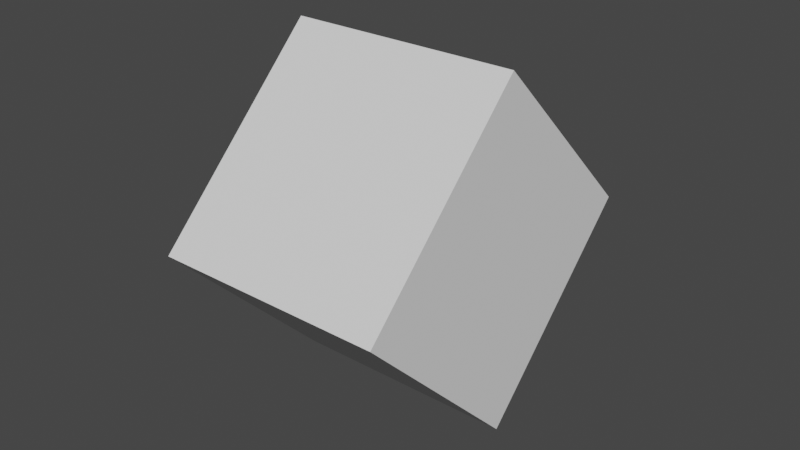 # Source: characterProject.blend  (saved by Blender 2.90.8; exported with 4.5.12 LTS)
import bpy
from mathutils import Matrix  # noqa: F401  (used for matrix-valued properties, if any)

bpy.ops.wm.read_factory_settings(use_empty=True)
scene = bpy.context.scene
scene.name = 'Scene'

# ---- collections
col_collection = bpy.data.collections.new('Collection'); scene.collection.children.link(col_collection)
col_collection_2 = bpy.data.collections.new('Collection 2'); scene.collection.children.link(col_collection_2)

# ---- materials (node trees are filled in below, after node groups)
mat_material = bpy.data.materials.new('Material')
mat_material.alpha_threshold = 0.0
mat_material.use_transparent_shadow = False
mat_material.line_color = (0.0, 0.0, 0.0, 1.0)
mat_material_002 = bpy.data.materials.new('Material.002')
mat_material_002.alpha_threshold = 0.0
mat_material_002.use_transparent_shadow = False
mat_material_002.line_color = (0.0, 0.0, 0.0, 1.0)
mat_material_003 = bpy.data.materials.new('Material.003')
mat_material_003.alpha_threshold = 0.0
mat_material_003.use_transparent_shadow = False
mat_material_003.line_color = (0.0, 0.0, 0.0, 1.0)
mat_material_004 = bpy.data.materials.new('Material.004')
mat_material_004.alpha_threshold = 0.0
mat_material_004.use_transparent_shadow = False
mat_material_004.line_color = (0.0, 0.0, 0.0, 1.0)

# ---- material node trees
mat_material.use_nodes = True; mat_material.node_tree.nodes.clear()
_N = mat_material.node_tree.nodes; _L = mat_material.node_tree.links
n0 = _N.new('ShaderNodeOutputMaterial'); n0.name = 'Material Output'; n0.location = (300, 300)
n1 = _N.new('ShaderNodeBsdfPrincipled'); n1.name = 'Principled BSDF'; n1.location = (10, 300)
n1.distribution = 'GGX'
n1.subsurface_method = 'BURLEY'
n1.inputs[2].default_value = 0.4
n1.inputs[3].default_value = 1.45
n1.inputs[27].default_value = (0.0, 0.0, 0.0, 1.0)
n1.inputs[28].default_value = 1.0
_L.new(n1.outputs[0], n0.inputs[0])
n0.is_active_output = True
mat_material_002.use_nodes = True; mat_material_002.node_tree.nodes.clear()
_N = mat_material_002.node_tree.nodes; _L = mat_material_002.node_tree.links
n0 = _N.new('ShaderNodeOutputMaterial'); n0.name = 'Material Output'; n0.location = (300, 300)
n1 = _N.new('ShaderNodeBsdfPrincipled'); n1.name = 'Principled BSDF'; n1.location = (10, 300)
n1.distribution = 'GGX'
n1.subsurface_method = 'BURLEY'
n1.inputs[2].default_value = 0.4
n1.inputs[3].default_value = 1.45
n1.inputs[27].default_value = (0.0, 0.0, 0.0, 1.0)
n1.inputs[28].default_value = 1.0
_L.new(n1.outputs[0], n0.inputs[0])
n0.is_active_output = True
mat_material_003.use_nodes = True; mat_material_003.node_tree.nodes.clear()
_N = mat_material_003.node_tree.nodes; _L = mat_material_003.node_tree.links
n0 = _N.new('ShaderNodeOutputMaterial'); n0.name = 'Material Output'; n0.location = (300, 300)
n1 = _N.new('ShaderNodeBsdfPrincipled'); n1.name = 'Principled BSDF'; n1.location = (10, 300)
n1.distribution = 'GGX'
n1.subsurface_method = 'BURLEY'
n1.inputs[2].default_value = 0.4
n1.inputs[3].default_value = 1.45
n1.inputs[27].default_value = (0.0, 0.0, 0.0, 1.0)
n1.inputs[28].default_value = 1.0
_L.new(n1.outputs[0], n0.inputs[0])
n0.is_active_output = True
mat_material_004.use_nodes = True; mat_material_004.node_tree.nodes.clear()
_N = mat_material_004.node_tree.nodes; _L = mat_material_004.node_tree.links
n0 = _N.new('ShaderNodeOutputMaterial'); n0.name = 'Material Output'; n0.location = (300, 300)
n1 = _N.new('ShaderNodeBsdfPrincipled'); n1.name = 'Principled BSDF'; n1.location = (10, 300)
n1.distribution = 'GGX'
n1.subsurface_method = 'BURLEY'
n1.inputs[2].default_value = 0.4
n1.inputs[3].default_value = 1.45
n1.inputs[27].default_value = (0.0, 0.0, 0.0, 1.0)
n1.inputs[28].default_value = 1.0
_L.new(n1.outputs[0], n0.inputs[0])
n0.is_active_output = True

# ---- world
world_world = bpy.data.worlds.new('World'); scene.world = world_world
world_world.use_nodes = True; world_world.node_tree.nodes.clear()
_N = world_world.node_tree.nodes; _L = world_world.node_tree.links
n0 = _N.new('ShaderNodeOutputWorld'); n0.name = 'World Output'; n0.location = (300, 300)
n1 = _N.new('ShaderNodeBackground'); n1.name = 'Background'; n1.location = (10, 300)
n1.inputs[0].default_value = (0.05088, 0.05088, 0.05088, 1.0)
_L.new(n1.outputs[0], n0.inputs[0])
n0.is_active_output = True
world_world.color = (0.05088, 0.05088, 0.05088)
world_world.use_sun_shadow = False
world_world.sun_shadow_jitter_overblur = 0.0

# ---- meshes
me_cube = bpy.data.meshes.new('Cube')
me_cube.from_pydata([(0.5, 0.5, 2.0), (0.5, 0.5, -2.0), (0.5, -0.5, 2.0), (0.5, -0.5, -2.0), (-0.5, 0.5, 2.0), (-0.5, 0.5, -2.0), (-0.5, -0.5, 2.0), (-0.5, -0.5, -2.0)], [], [(0, 4, 6, 2), (3, 2, 6, 7), (7, 6, 4, 5), (5, 1, 3, 7), (1, 0, 2, 3), (5, 4, 0, 1)])
_uv = me_cube.uv_layers.new(name='UVMap')
_uv.uv.foreach_set('vector', [0.625, 0.5, 0.875, 0.5, 0.875, 0.75, 0.625, 0.75, 0.375, 0.75, 0.625, 0.75, 0.625, 1.0, 0.375, 1.0, 0.375, 0.0, 0.625, 0.0, 0.625, 0.25, 0.375, 0.25, 0.125, 0.5, 0.375, 0.5, 0.375, 0.75, 0.125, 0.75, 0.375, 0.5, 0.625, 0.5, 0.625, 0.75, 0.375, 0.75, 0.375, 0.25, 0.625, 0.25, 0.625, 0.5, 0.375, 0.5])
me_cube.materials.append(mat_material)
me_cube.use_remesh_preserve_volume = False
me_cube.use_remesh_preserve_attributes = False
me_cube.use_mirror_vertex_groups = False
me_cube.update()
me_cube_002 = bpy.data.meshes.new('Cube.002')
me_cube_002.from_pydata([(-1.0, -1.0, -1.0), (-1.0, -1.0, 1.0), (-1.0, 1.0, -1.0), (-1.0, 1.0, 1.0), (1.0, -1.0, -1.0), (1.0, -1.0, 1.0), (1.0, 1.0, -1.0), (1.0, 1.0, 1.0)], [], [(0, 1, 3, 2), (2, 3, 7, 6), (6, 7, 5, 4), (4, 5, 1, 0), (2, 6, 4, 0), (7, 3, 1, 5)])
_uv = me_cube_002.uv_layers.new(name='UVMap')
_uv.uv.foreach_set('vector', [0.375, 0.0, 0.625, 0.0, 0.625, 0.25, 0.375, 0.25, 0.375, 0.25, 0.625, 0.25, 0.625, 0.5, 0.375, 0.5, 0.375, 0.5, 0.625, 0.5, 0.625, 0.75, 0.375, 0.75, 0.375, 0.75, 0.625, 0.75, 0.625, 1.0, 0.375, 1.0, 0.125, 0.5, 0.375, 0.5, 0.375, 0.75, 0.125, 0.75, 0.625, 0.5, 0.875, 0.5, 0.875, 0.75, 0.625, 0.75])
_ca = me_cube_002.color_attributes.new('Col', 'BYTE_COLOR', 'CORNER')
_ca.data.foreach_set('color', [1.0, 1.0, 1.0, 1.0, 1.0, 1.0, 1.0, 1.0, 1.0, 1.0, 1.0, 1.0, 1.0, 1.0, 1.0, 1.0, 1.0, 1.0, 1.0, 1.0, 1.0, 1.0, 1.0, 1.0, 1.0, 1.0, 1.0, 1.0, 1.0, 1.0, 1.0, 1.0, 1.0, 1.0, 1.0, 1.0, 1.0, 1.0, 1.0, 1.0, 1.0, 1.0, 1.0, 1.0, 1.0, 1.0, 1.0, 1.0, 1.0, 1.0, 1.0, 1.0, 1.0, 1.0, 1.0, 1.0, 1.0, 1.0, 1.0, 1.0, 1.0, 1.0, 1.0, 1.0, 1.0, 1.0, 1.0, 1.0, 1.0, 1.0, 1.0, 1.0, 1.0, 1.0, 1.0, 1.0, 1.0, 1.0, 1.0, 1.0, 1.0, 1.0, 1.0, 1.0, 1.0, 1.0, 1.0, 1.0, 1.0, 1.0, 1.0, 1.0, 1.0, 1.0, 1.0, 1.0])
me_cube_002.use_remesh_fix_poles = True
me_cube_002.use_remesh_preserve_attributes = False
me_cube_002.use_mirror_vertex_groups = False
me_cube_002.update()
me_cube_003 = bpy.data.meshes.new('Cube.003')
me_cube_003.from_pydata([(0.5049, 0.5, 2.0), (0.5049, 0.5, -2.0), (0.5049, -0.5, 2.0), (0.5049, -0.5, -2.0), (-0.5049, 0.5, 2.0), (-0.5049, 0.5, -2.0), (-0.5049, -0.5, 2.0), (-0.5049, -0.5, -2.0)], [], [(0, 4, 6, 2), (3, 2, 6, 7), (7, 6, 4, 5), (5, 1, 3, 7), (1, 0, 2, 3), (5, 4, 0, 1)])
_uv = me_cube_003.uv_layers.new(name='UVMap')
_uv.uv.foreach_set('vector', [0.625, 0.5, 0.875, 0.5, 0.875, 0.75, 0.625, 0.75, 0.375, 0.75, 0.625, 0.75, 0.625, 1.0, 0.375, 1.0, 0.375, 0.0, 0.625, 0.0, 0.625, 0.25, 0.375, 0.25, 0.125, 0.5, 0.375, 0.5, 0.375, 0.75, 0.125, 0.75, 0.375, 0.5, 0.625, 0.5, 0.625, 0.75, 0.375, 0.75, 0.375, 0.25, 0.625, 0.25, 0.625, 0.5, 0.375, 0.5])
me_cube_003.materials.append(mat_material_002)
me_cube_003.use_remesh_preserve_volume = False
me_cube_003.use_remesh_preserve_attributes = False
me_cube_003.use_mirror_vertex_groups = False
me_cube_003.update()
me_cube_004 = bpy.data.meshes.new('Cube.004')
me_cube_004.from_pydata([(0.5049, 0.5, 1.75), (0.5049, 0.5, -1.75), (0.5049, -0.5, 1.75), (0.5049, -0.5, -1.75), (-0.5049, 0.5, 1.75), (-0.5049, 0.5, -1.75), (-0.5049, -0.5, 1.75), (-0.5049, -0.5, -1.75)], [], [(0, 4, 6, 2), (3, 2, 6, 7), (7, 6, 4, 5), (5, 1, 3, 7), (1, 0, 2, 3), (5, 4, 0, 1)])
_uv = me_cube_004.uv_layers.new(name='UVMap')
_uv.uv.foreach_set('vector', [0.625, 0.5, 0.875, 0.5, 0.875, 0.75, 0.625, 0.75, 0.375, 0.75, 0.625, 0.75, 0.625, 1.0, 0.375, 1.0, 0.375, 0.0, 0.625, 0.0, 0.625, 0.25, 0.375, 0.25, 0.125, 0.5, 0.375, 0.5, 0.375, 0.75, 0.125, 0.75, 0.375, 0.5, 0.625, 0.5, 0.625, 0.75, 0.375, 0.75, 0.375, 0.25, 0.625, 0.25, 0.625, 0.5, 0.375, 0.5])
me_cube_004.materials.append(mat_material_003)
me_cube_004.use_remesh_preserve_volume = False
me_cube_004.use_remesh_preserve_attributes = False
me_cube_004.use_mirror_vertex_groups = False
me_cube_004.update()
me_cube_005 = bpy.data.meshes.new('Cube.005')
me_cube_005.from_pydata([(-1.0, -0.5, -1.6), (-1.0, -0.5, 1.6), (-1.0, 0.5, -1.6), (-1.0, 0.5, 1.6), (1.0, -0.5, -1.6), (1.0, -0.5, 1.6), (1.0, 0.5, -1.6), (1.0, 0.5, 1.6)], [], [(0, 1, 3, 2), (2, 3, 7, 6), (6, 7, 5, 4), (4, 5, 1, 0), (2, 6, 4, 0), (7, 3, 1, 5)])
_uv = me_cube_005.uv_layers.new(name='UVMap')
_uv.uv.foreach_set('vector', [0.375, 0.0, 0.625, 0.0, 0.625, 0.25, 0.375, 0.25, 0.375, 0.25, 0.625, 0.25, 0.625, 0.5, 0.375, 0.5, 0.375, 0.5, 0.625, 0.5, 0.625, 0.75, 0.375, 0.75, 0.375, 0.75, 0.625, 0.75, 0.625, 1.0, 0.375, 1.0, 0.125, 0.5, 0.375, 0.5, 0.375, 0.75, 0.125, 0.75, 0.625, 0.5, 0.875, 0.5, 0.875, 0.75, 0.625, 0.75])
me_cube_005.use_remesh_fix_poles = True
me_cube_005.use_remesh_preserve_attributes = False
me_cube_005.use_mirror_vertex_groups = False
me_cube_005.update()
me_cube_006 = bpy.data.meshes.new('Cube.006')
me_cube_006.from_pydata([(0.5049, 0.5, 1.75), (0.5049, 0.5, -1.75), (0.5049, -0.5, 1.75), (0.5049, -0.5, -1.75), (-0.5049, 0.5, 1.75), (-0.5049, 0.5, -1.75), (-0.5049, -0.5, 1.75), (-0.5049, -0.5, -1.75)], [], [(0, 4, 6, 2), (3, 2, 6, 7), (7, 6, 4, 5), (5, 1, 3, 7), (1, 0, 2, 3), (5, 4, 0, 1)])
_uv = me_cube_006.uv_layers.new(name='UVMap')
_uv.uv.foreach_set('vector', [0.625, 0.5, 0.875, 0.5, 0.875, 0.75, 0.625, 0.75, 0.375, 0.75, 0.625, 0.75, 0.625, 1.0, 0.375, 1.0, 0.375, 0.0, 0.625, 0.0, 0.625, 0.25, 0.375, 0.25, 0.125, 0.5, 0.375, 0.5, 0.375, 0.75, 0.125, 0.75, 0.375, 0.5, 0.625, 0.5, 0.625, 0.75, 0.375, 0.75, 0.375, 0.25, 0.625, 0.25, 0.625, 0.5, 0.375, 0.5])
me_cube_006.materials.append(mat_material_004)
me_cube_006.use_remesh_preserve_volume = False
me_cube_006.use_remesh_preserve_attributes = False
me_cube_006.use_mirror_vertex_groups = False
me_cube_006.update()
me_cube_007 = bpy.data.meshes.new('Cube.007')
me_cube_007.from_pydata([(-1.0, -1.5, 0.0), (-1.0, 0.0, 1.5), (-1.0, 0.0, -1.5), (-1.0, 1.5, 0.0), (1.0, -1.5, 0.0), (1.0, 0.0, 1.5), (1.0, 0.0, -1.5), (1.0, 1.5, 0.0)], [], [(0, 1, 3, 2), (2, 3, 7, 6), (6, 7, 5, 4), (4, 5, 1, 0), (2, 6, 4, 0), (7, 3, 1, 5)])
_uv = me_cube_007.uv_layers.new(name='UVMap')
_uv.uv.foreach_set('vector', [0.375, 0.0, 0.625, 0.0, 0.625, 0.25, 0.375, 0.25, 0.375, 0.25, 0.625, 0.25, 0.625, 0.5, 0.375, 0.5, 0.375, 0.5, 0.625, 0.5, 0.625, 0.75, 0.375, 0.75, 0.375, 0.75, 0.625, 0.75, 0.625, 1.0, 0.375, 1.0, 0.125, 0.5, 0.375, 0.5, 0.375, 0.75, 0.125, 0.75, 0.625, 0.5, 0.875, 0.5, 0.875, 0.75, 0.625, 0.75])
me_cube_007.use_remesh_fix_poles = True
me_cube_007.use_remesh_preserve_attributes = False
me_cube_007.use_mirror_vertex_groups = False
me_cube_007.update()
arm_armature = bpy.data.armatures.new('Armature')  # bones are not reproduced

# ---- objects
ob_rightleg = bpy.data.objects.new('rightLeg', me_cube)
ob_head = bpy.data.objects.new('head', me_cube_002)
ob_leftleg = bpy.data.objects.new('leftLeg', me_cube_003)
ob_rightarm = bpy.data.objects.new('rightArm', me_cube_004)
ob_core = bpy.data.objects.new('core', me_cube_005)
ob_leftarm = bpy.data.objects.new('leftArm', me_cube_006)
ob_armature = bpy.data.objects.new('Armature', arm_armature)
ob_cube = bpy.data.objects.new('Cube', me_cube_007)

# ---- transforms, parenting, visibility, modifiers, constraints
ob_rightleg.parent = ob_armature
ob_rightleg.matrix_parent_inverse = Matrix(((2.507e-08, 0.3321, 0.0, 1.199e-08), (-3.959e-08, 2.989e-15, -0.3321, -0.6516), (-0.3321, 2.507e-08, 0.0, -0.1589), (-0.0, -0.0, -0.0, 1.0)))
ob_rightleg.location = (-0.5, 0.0, 0.0)
ob_rightleg.lock_rotations_4d = False
ob_rightleg.empty_display_type = 'ARROWS'
ob_rightleg.lineart.crease_threshold = 0.0
ob_head.parent = ob_armature
ob_head.matrix_parent_inverse = Matrix(((0.3321, -0.0, 0.0, -0.0), (-0.0, 0.0, 0.3321, -2.317), (0.0, -0.3321, 0.0, -0.0), (0.0, 0.0, -0.0, 1.0)))
ob_head.location = (0.0, 0.0, 6.0)
ob_head.lineart.crease_threshold = 0.0
ob_leftleg.parent = ob_armature
ob_leftleg.matrix_parent_inverse = Matrix(((2.507e-08, -0.3321, -0.0, -1.299e-08), (0.0, 0.0, -0.3321, -0.6472), (0.3321, 6.466e-08, 0.0, -0.1721), (-0.0, 0.0, -0.0, 1.0)))
ob_leftleg.location = (0.5, 0.0, 0.0)
ob_leftleg.lock_rotations_4d = False
ob_leftleg.empty_display_type = 'ARROWS'
ob_leftleg.lineart.crease_threshold = 0.0
ob_rightarm.parent = ob_armature
ob_rightarm.matrix_parent_inverse = Matrix(((-0.3321, -2.903e-08, -0.0, -0.4942), (1.893e-15, 1.655e-22, -0.3321, 0.5072), (2.903e-08, -0.3321, 0.0, 4.321e-08), (-0.0, 0.0, -0.0, 1.0)))
ob_rightarm.location = (-1.5, 0.0, 3.25)
ob_rightarm.lock_rotations_4d = False
ob_rightarm.empty_display_type = 'ARROWS'
ob_rightarm.lineart.crease_threshold = 0.0
ob_core.parent = ob_armature
ob_core.matrix_parent_inverse = Matrix(((0.3321, -0.0, 0.0, -0.0), (-0.0, 0.0, 0.3321, -1.663), (0.0, -0.3321, 0.0, -0.0), (0.0, 0.0, -0.0, 1.0)))
ob_core.location = (0.0, 0.0, 3.4)
ob_core.lineart.crease_threshold = 0.0
ob_leftarm.parent = ob_armature
ob_leftarm.matrix_parent_inverse = Matrix(((-0.3321, -2.903e-08, 0.0, 0.5075), (-1.893e-15, -1.655e-22, -0.3321, 0.5072), (2.903e-08, -0.3321, 0.0, -4.436e-08), (-0.0, 0.0, -0.0, 1.0)))
ob_leftarm.location = (1.5, 0.0, 3.25)
ob_leftarm.lock_rotations_4d = False
ob_leftarm.empty_display_type = 'ARROWS'
ob_leftarm.lineart.crease_threshold = 0.0
ob_armature.location = (0.0, 0.0, 1.998)
ob_armature.scale = (3.011, 3.011, 3.011)
ob_armature.show_in_front = True
ob_armature.lineart.crease_threshold = 0.0
ob_cube.location = (0.0, 0.0, 0.0)
ob_cube.lineart.crease_threshold = 0.0

# ---- collection membership
col_collection.objects.link(ob_rightleg)
col_collection.objects.link(ob_head)
col_collection.objects.link(ob_leftleg)
col_collection.objects.link(ob_rightarm)
col_collection.objects.link(ob_core)
col_collection.objects.link(ob_leftarm)
col_collection.objects.link(ob_armature)
col_collection_2.objects.link(ob_cube)
def _layer_coll(name, lc=None):
    lc = lc or bpy.context.view_layer.layer_collection
    for c in lc.children:
        if c.name == name: return c
        r = _layer_coll(name, c)
        if r: return r
_layer_coll('Collection').exclude = True

# ---- scene / render settings (as saved in the file)
scene.camera = ob_armature
scene.frame_start = 0; scene.frame_end = 219; scene.frame_set(205)
scene.render.engine = 'BLENDER_EEVEE_NEXT'
scene.cycles.use_denoising = False
scene.cycles.samples = 128
scene.cycles.sampling_pattern = 'TABULATED_SOBOL'
scene.cycles.use_adaptive_sampling = False
scene.cycles.use_light_tree = False
scene.view_settings.view_transform = 'Filmic'
bpy.context.view_layer.update()

# ---- added for rendering (the .blend has no active camera and no usable light): camera, sun
cam_auto = bpy.data.cameras.new('AutoCamera')
cam_auto.lens = 50.0
cam_auto.sensor_width = 36.0
cam_auto.clip_end = 1000.0
ob_auto_camera = bpy.data.objects.new('AutoCamera', cam_auto)
scene.collection.objects.link(ob_auto_camera)
ob_auto_camera.location = (4.98249, -5.97898, 3.98599)
ob_auto_camera.rotation_euler = (1.09748, -7.21219e-08, 0.694738)
scene.camera = ob_auto_camera
light_auto_sun = bpy.data.lights.new('AutoSun', 'SUN')
light_auto_sun.energy = 3.0
light_auto_sun.angle = 0.0523599
ob_auto_sun = bpy.data.objects.new('AutoSun', light_auto_sun)
scene.collection.objects.link(ob_auto_sun)
ob_auto_sun.rotation_euler = (0.872665, 0.174533, 0.523599)
bpy.context.view_layer.update()

